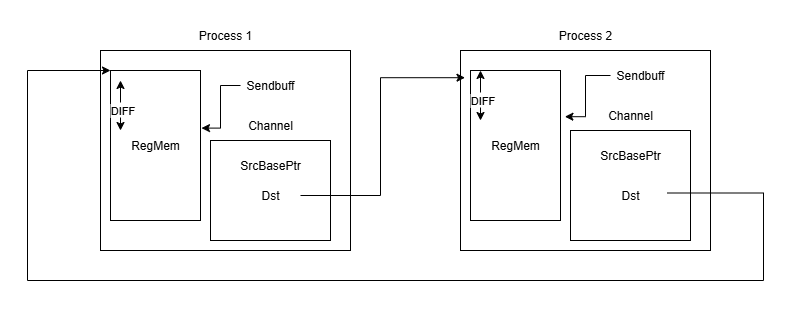

The diagram above was exported from draw.io. Its source (the exported page's mxGraphModel, read from the mxfile embedded in the PNG):
<mxGraphModel dx="1162" dy="816" grid="1" gridSize="10" guides="1" tooltips="1" connect="1" arrows="1" fold="1" page="1" pageScale="1" pageWidth="850" pageHeight="1100" math="0" shadow="0">
  <root>
    <mxCell id="0" />
    <mxCell id="1" parent="0" />
    <mxCell id="P8KhONXWA_aXqXRMZpt3-1" value="" style="rounded=0;whiteSpace=wrap;html=1;" parent="1" vertex="1">
      <mxGeometry x="130" y="130" width="250" height="200" as="geometry" />
    </mxCell>
    <mxCell id="P8KhONXWA_aXqXRMZpt3-3" value="Process 1" style="text;strokeColor=none;align=center;fillColor=none;html=1;verticalAlign=middle;whiteSpace=wrap;rounded=0;" parent="1" vertex="1">
      <mxGeometry x="225" y="100" width="60" height="30" as="geometry" />
    </mxCell>
    <mxCell id="P8KhONXWA_aXqXRMZpt3-8" value="" style="rounded=0;whiteSpace=wrap;html=1;" parent="1" vertex="1">
      <mxGeometry x="240" y="220" width="120" height="100" as="geometry" />
    </mxCell>
    <mxCell id="P8KhONXWA_aXqXRMZpt3-9" value="Channel" style="text;strokeColor=none;align=center;fillColor=none;html=1;verticalAlign=middle;whiteSpace=wrap;rounded=0;" parent="1" vertex="1">
      <mxGeometry x="270" y="190" width="60" height="30" as="geometry" />
    </mxCell>
    <mxCell id="P8KhONXWA_aXqXRMZpt3-12" style="edgeStyle=orthogonalEdgeStyle;rounded=0;orthogonalLoop=1;jettySize=auto;html=1;entryX=1.011;entryY=0.384;entryDx=0;entryDy=0;entryPerimeter=0;" parent="1" source="P8KhONXWA_aXqXRMZpt3-10" target="P8KhONXWA_aXqXRMZpt3-11" edge="1">
      <mxGeometry relative="1" as="geometry" />
    </mxCell>
    <mxCell id="P8KhONXWA_aXqXRMZpt3-10" value="Sendbuff" style="text;strokeColor=none;align=center;fillColor=none;html=1;verticalAlign=middle;whiteSpace=wrap;rounded=0;" parent="1" vertex="1">
      <mxGeometry x="270" y="150" width="60" height="30" as="geometry" />
    </mxCell>
    <mxCell id="P8KhONXWA_aXqXRMZpt3-11" value="RegMem" style="rounded=0;whiteSpace=wrap;html=1;" parent="1" vertex="1">
      <mxGeometry x="140" y="150" width="90" height="150" as="geometry" />
    </mxCell>
    <mxCell id="P8KhONXWA_aXqXRMZpt3-13" value="Dst" style="text;strokeColor=none;align=center;fillColor=none;html=1;verticalAlign=middle;whiteSpace=wrap;rounded=0;" parent="1" vertex="1">
      <mxGeometry x="270" y="260" width="60" height="30" as="geometry" />
    </mxCell>
    <mxCell id="P8KhONXWA_aXqXRMZpt3-23" value="" style="rounded=0;whiteSpace=wrap;html=1;" parent="1" vertex="1">
      <mxGeometry x="490" y="130" width="250" height="200" as="geometry" />
    </mxCell>
    <mxCell id="P8KhONXWA_aXqXRMZpt3-24" value="Process 2" style="text;strokeColor=none;align=center;fillColor=none;html=1;verticalAlign=middle;whiteSpace=wrap;rounded=0;" parent="1" vertex="1">
      <mxGeometry x="585" y="100" width="60" height="30" as="geometry" />
    </mxCell>
    <mxCell id="P8KhONXWA_aXqXRMZpt3-25" value="" style="rounded=0;whiteSpace=wrap;html=1;" parent="1" vertex="1">
      <mxGeometry x="600" y="210" width="120" height="110" as="geometry" />
    </mxCell>
    <mxCell id="P8KhONXWA_aXqXRMZpt3-26" value="Channel" style="text;strokeColor=none;align=center;fillColor=none;html=1;verticalAlign=middle;whiteSpace=wrap;rounded=0;" parent="1" vertex="1">
      <mxGeometry x="630" y="180" width="60" height="30" as="geometry" />
    </mxCell>
    <mxCell id="P8KhONXWA_aXqXRMZpt3-27" style="edgeStyle=orthogonalEdgeStyle;rounded=0;orthogonalLoop=1;jettySize=auto;html=1;entryX=1.049;entryY=0.308;entryDx=0;entryDy=0;entryPerimeter=0;" parent="1" source="P8KhONXWA_aXqXRMZpt3-28" target="P8KhONXWA_aXqXRMZpt3-29" edge="1">
      <mxGeometry relative="1" as="geometry" />
    </mxCell>
    <mxCell id="P8KhONXWA_aXqXRMZpt3-28" value="Sendbuff" style="text;strokeColor=none;align=center;fillColor=none;html=1;verticalAlign=middle;whiteSpace=wrap;rounded=0;" parent="1" vertex="1">
      <mxGeometry x="640" y="140" width="60" height="30" as="geometry" />
    </mxCell>
    <mxCell id="P8KhONXWA_aXqXRMZpt3-29" value="RegMem" style="rounded=0;whiteSpace=wrap;html=1;" parent="1" vertex="1">
      <mxGeometry x="500" y="150" width="90" height="150" as="geometry" />
    </mxCell>
    <mxCell id="P8KhONXWA_aXqXRMZpt3-34" style="edgeStyle=orthogonalEdgeStyle;rounded=0;orthogonalLoop=1;jettySize=auto;html=1;exitX=1;exitY=0.25;exitDx=0;exitDy=0;" parent="1" edge="1">
      <mxGeometry relative="1" as="geometry">
        <mxPoint x="140" y="150" as="targetPoint" />
        <mxPoint x="697" y="272.5" as="sourcePoint" />
        <Array as="points">
          <mxPoint x="793" y="273" />
          <mxPoint x="793" y="360" />
          <mxPoint x="57" y="360" />
          <mxPoint x="57" y="150" />
        </Array>
      </mxGeometry>
    </mxCell>
    <mxCell id="P8KhONXWA_aXqXRMZpt3-30" value="Dst" style="text;strokeColor=none;align=center;fillColor=none;html=1;verticalAlign=middle;whiteSpace=wrap;rounded=0;" parent="1" vertex="1">
      <mxGeometry x="630" y="260" width="60" height="30" as="geometry" />
    </mxCell>
    <mxCell id="P8KhONXWA_aXqXRMZpt3-33" style="edgeStyle=orthogonalEdgeStyle;rounded=0;orthogonalLoop=1;jettySize=auto;html=1;entryX=0.018;entryY=0.136;entryDx=0;entryDy=0;entryPerimeter=0;" parent="1" source="P8KhONXWA_aXqXRMZpt3-13" target="P8KhONXWA_aXqXRMZpt3-23" edge="1">
      <mxGeometry relative="1" as="geometry" />
    </mxCell>
    <mxCell id="P8KhONXWA_aXqXRMZpt3-35" value="" style="endArrow=classic;startArrow=classic;html=1;rounded=0;strokeWidth=1;fontSize=20;fontStyle=0" parent="1" edge="1">
      <mxGeometry width="50" height="50" relative="1" as="geometry">
        <mxPoint x="150" y="210" as="sourcePoint" />
        <mxPoint x="150" y="160" as="targetPoint" />
      </mxGeometry>
    </mxCell>
    <mxCell id="P8KhONXWA_aXqXRMZpt3-38" value="?" style="edgeLabel;html=1;align=center;verticalAlign=middle;resizable=0;points=[];" parent="P8KhONXWA_aXqXRMZpt3-35" vertex="1" connectable="0">
      <mxGeometry x="-0.0743" y="-1" relative="1" as="geometry">
        <mxPoint as="offset" />
      </mxGeometry>
    </mxCell>
    <mxCell id="P8KhONXWA_aXqXRMZpt3-39" value="DIFF" style="edgeLabel;html=1;align=center;verticalAlign=middle;resizable=0;points=[];" parent="P8KhONXWA_aXqXRMZpt3-35" vertex="1" connectable="0">
      <mxGeometry x="-0.1543" y="-1" relative="1" as="geometry">
        <mxPoint as="offset" />
      </mxGeometry>
    </mxCell>
    <mxCell id="P8KhONXWA_aXqXRMZpt3-40" value="" style="endArrow=classic;startArrow=classic;html=1;rounded=0;" parent="1" edge="1">
      <mxGeometry width="50" height="50" relative="1" as="geometry">
        <mxPoint x="510" y="200" as="sourcePoint" />
        <mxPoint x="510" y="150" as="targetPoint" />
      </mxGeometry>
    </mxCell>
    <mxCell id="P8KhONXWA_aXqXRMZpt3-41" value="?" style="edgeLabel;html=1;align=center;verticalAlign=middle;resizable=0;points=[];" parent="P8KhONXWA_aXqXRMZpt3-40" vertex="1" connectable="0">
      <mxGeometry x="-0.0743" y="-1" relative="1" as="geometry">
        <mxPoint as="offset" />
      </mxGeometry>
    </mxCell>
    <mxCell id="P8KhONXWA_aXqXRMZpt3-42" value="DIFF" style="edgeLabel;html=1;align=center;verticalAlign=middle;resizable=0;points=[];" parent="P8KhONXWA_aXqXRMZpt3-40" vertex="1" connectable="0">
      <mxGeometry x="-0.1543" y="-1" relative="1" as="geometry">
        <mxPoint as="offset" />
      </mxGeometry>
    </mxCell>
    <mxCell id="P8KhONXWA_aXqXRMZpt3-43" value="SrcBasePtr" style="text;strokeColor=none;align=center;fillColor=none;html=1;verticalAlign=middle;whiteSpace=wrap;rounded=0;" parent="1" vertex="1">
      <mxGeometry x="630" y="220" width="60" height="30" as="geometry" />
    </mxCell>
    <mxCell id="P8KhONXWA_aXqXRMZpt3-44" value="SrcBasePtr" style="text;strokeColor=none;align=center;fillColor=none;html=1;verticalAlign=middle;whiteSpace=wrap;rounded=0;" parent="1" vertex="1">
      <mxGeometry x="270" y="230" width="60" height="30" as="geometry" />
    </mxCell>
  </root>
</mxGraphModel>